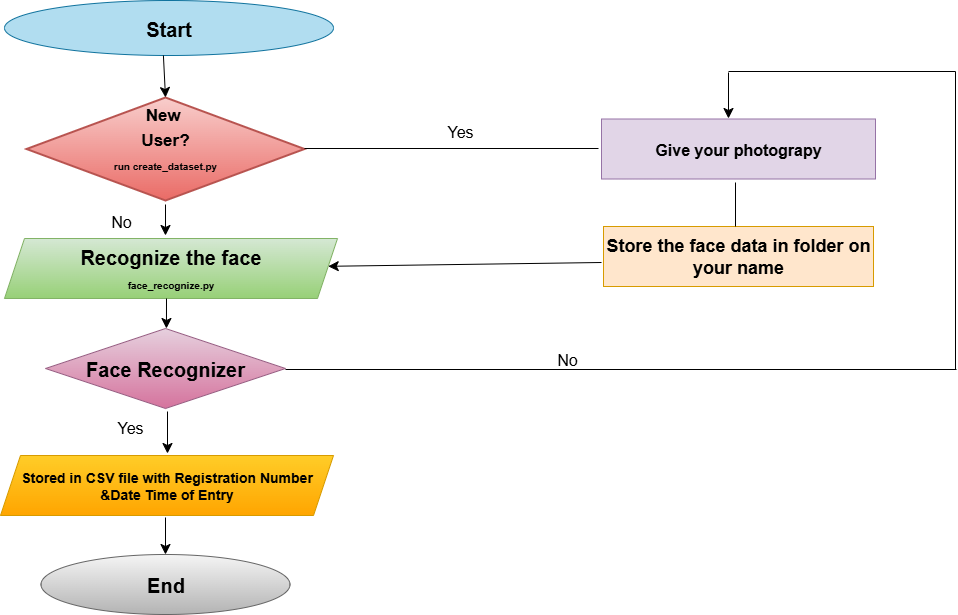

The diagram above was exported from draw.io. Its source (the exported page's mxGraphModel, read from the mxfile embedded in the PNG):
<mxGraphModel dx="1389" dy="749" grid="1" gridSize="10" guides="1" tooltips="1" connect="1" arrows="1" fold="1" page="1" pageScale="1" pageWidth="1600" pageHeight="1200" math="0" shadow="0">
  <root>
    <mxCell id="0" />
    <mxCell id="1" parent="0" />
    <mxCell id="rV3ezJVYuuxCaI2p6R2z-1" value="Start" style="ellipse;whiteSpace=wrap;html=1;fontStyle=1;fontFamily=Helvetica;fontSize=20;fillColor=#b1ddf0;strokeColor=#10739e;" vertex="1" parent="1">
      <mxGeometry x="284" y="60" width="329" height="55" as="geometry" />
    </mxCell>
    <mxCell id="rV3ezJVYuuxCaI2p6R2z-2" value="&lt;font style=&quot;font-size: 17px;&quot;&gt;New&amp;nbsp;&lt;/font&gt;&lt;div&gt;&lt;font style=&quot;font-size: 17px;&quot;&gt;User?&lt;/font&gt;&lt;div&gt;&lt;font style=&quot;font-size: 10px;&quot;&gt;run create_dataset.py&lt;/font&gt;&lt;/div&gt;&lt;div&gt;&lt;br&gt;&lt;/div&gt;&lt;/div&gt;" style="strokeWidth=2;html=1;shape=mxgraph.flowchart.decision;whiteSpace=wrap;fillColor=#f8cecc;gradientColor=#ea6b66;strokeColor=#b85450;fontSize=20;fontFamily=Helvetica;fontStyle=1" vertex="1" parent="1">
      <mxGeometry x="306" y="157" width="278" height="103" as="geometry" />
    </mxCell>
    <mxCell id="rV3ezJVYuuxCaI2p6R2z-3" value="Recognize the face&lt;div&gt;&lt;font size=&quot;1&quot;&gt;face_recognize.py&lt;/font&gt;&lt;/div&gt;" style="shape=parallelogram;perimeter=parallelogramPerimeter;whiteSpace=wrap;html=1;fixedSize=1;fillColor=#d5e8d4;strokeColor=#82b366;gradientColor=#97d077;fontSize=20;fontStyle=1" vertex="1" parent="1">
      <mxGeometry x="284" y="298" width="333" height="60" as="geometry" />
    </mxCell>
    <mxCell id="rV3ezJVYuuxCaI2p6R2z-4" value="Face Recognizer" style="rhombus;whiteSpace=wrap;html=1;fillColor=#e6d0de;gradientColor=#d5739d;strokeColor=#996185;fontSize=20;fontStyle=1" vertex="1" parent="1">
      <mxGeometry x="325" y="388" width="240" height="80" as="geometry" />
    </mxCell>
    <mxCell id="rV3ezJVYuuxCaI2p6R2z-5" value="&lt;b&gt;&lt;font style=&quot;font-size: 14px;&quot;&gt;&lt;font style=&quot;&quot;&gt;S&lt;/font&gt;tored in CSV file with Registration Number &amp;amp;Date Time of Entry&lt;/font&gt;&lt;/b&gt;" style="shape=parallelogram;perimeter=parallelogramPerimeter;whiteSpace=wrap;html=1;fixedSize=1;fillColor=#ffcd28;gradientColor=#ffa500;strokeColor=#d79b00;" vertex="1" parent="1">
      <mxGeometry x="280" y="515" width="333" height="60" as="geometry" />
    </mxCell>
    <mxCell id="rV3ezJVYuuxCaI2p6R2z-6" value="End" style="ellipse;whiteSpace=wrap;html=1;fillColor=#f5f5f5;gradientColor=#b3b3b3;strokeColor=#666666;fontSize=20;fontStyle=1" vertex="1" parent="1">
      <mxGeometry x="320.5" y="614" width="249" height="60" as="geometry" />
    </mxCell>
    <mxCell id="rV3ezJVYuuxCaI2p6R2z-7" value="Give your photograpy" style="rounded=0;whiteSpace=wrap;html=1;fillColor=#e1d5e7;strokeColor=#9673a6;fontStyle=1;fontSize=16;" vertex="1" parent="1">
      <mxGeometry x="881" y="178.5" width="274" height="60" as="geometry" />
    </mxCell>
    <mxCell id="rV3ezJVYuuxCaI2p6R2z-8" value="Store the face data in folder on your name" style="rounded=0;whiteSpace=wrap;html=1;fillColor=#ffe6cc;strokeColor=#d79b00;fontStyle=1;fontSize=18;" vertex="1" parent="1">
      <mxGeometry x="883" y="286" width="270" height="60" as="geometry" />
    </mxCell>
    <mxCell id="rV3ezJVYuuxCaI2p6R2z-9" value="" style="endArrow=classic;html=1;rounded=0;fontSize=12;startSize=8;endSize=8;curved=1;entryX=0.5;entryY=0;entryDx=0;entryDy=0;entryPerimeter=0;exitX=0.483;exitY=1;exitDx=0;exitDy=0;exitPerimeter=0;" edge="1" parent="1" source="rV3ezJVYuuxCaI2p6R2z-1" target="rV3ezJVYuuxCaI2p6R2z-2">
      <mxGeometry width="50" height="50" relative="1" as="geometry">
        <mxPoint x="443" y="118" as="sourcePoint" />
        <mxPoint x="498" y="67" as="targetPoint" />
      </mxGeometry>
    </mxCell>
    <mxCell id="rV3ezJVYuuxCaI2p6R2z-10" value="" style="endArrow=classic;html=1;rounded=0;fontSize=12;startSize=8;endSize=8;curved=1;" edge="1" parent="1">
      <mxGeometry width="50" height="50" relative="1" as="geometry">
        <mxPoint x="445" y="264" as="sourcePoint" />
        <mxPoint x="445" y="295" as="targetPoint" />
      </mxGeometry>
    </mxCell>
    <mxCell id="rV3ezJVYuuxCaI2p6R2z-11" value="" style="endArrow=classic;html=1;rounded=0;fontSize=12;startSize=8;endSize=8;curved=1;entryX=0.504;entryY=0;entryDx=0;entryDy=0;entryPerimeter=0;" edge="1" parent="1" target="rV3ezJVYuuxCaI2p6R2z-4">
      <mxGeometry width="50" height="50" relative="1" as="geometry">
        <mxPoint x="446" y="358" as="sourcePoint" />
        <mxPoint x="446" y="383" as="targetPoint" />
      </mxGeometry>
    </mxCell>
    <mxCell id="rV3ezJVYuuxCaI2p6R2z-12" value="" style="endArrow=classic;html=1;rounded=0;fontSize=12;startSize=8;endSize=8;curved=1;" edge="1" parent="1">
      <mxGeometry width="50" height="50" relative="1" as="geometry">
        <mxPoint x="447" y="471" as="sourcePoint" />
        <mxPoint x="447" y="513" as="targetPoint" />
      </mxGeometry>
    </mxCell>
    <mxCell id="rV3ezJVYuuxCaI2p6R2z-13" value="" style="endArrow=classic;html=1;rounded=0;fontSize=12;startSize=8;endSize=8;curved=1;entryX=0.5;entryY=0;entryDx=0;entryDy=0;" edge="1" parent="1" target="rV3ezJVYuuxCaI2p6R2z-6">
      <mxGeometry width="50" height="50" relative="1" as="geometry">
        <mxPoint x="445" y="577" as="sourcePoint" />
        <mxPoint x="495" y="527" as="targetPoint" />
      </mxGeometry>
    </mxCell>
    <mxCell id="rV3ezJVYuuxCaI2p6R2z-14" value="" style="endArrow=none;html=1;rounded=0;fontSize=12;startSize=8;endSize=8;curved=1;" edge="1" parent="1">
      <mxGeometry width="50" height="50" relative="1" as="geometry">
        <mxPoint x="565" y="429" as="sourcePoint" />
        <mxPoint x="1236" y="429" as="targetPoint" />
      </mxGeometry>
    </mxCell>
    <mxCell id="rV3ezJVYuuxCaI2p6R2z-15" value="" style="endArrow=none;html=1;rounded=0;fontSize=12;startSize=8;endSize=8;curved=1;" edge="1" parent="1">
      <mxGeometry width="50" height="50" relative="1" as="geometry">
        <mxPoint x="1235" y="429" as="sourcePoint" />
        <mxPoint x="1235" y="131" as="targetPoint" />
      </mxGeometry>
    </mxCell>
    <mxCell id="rV3ezJVYuuxCaI2p6R2z-16" value="" style="endArrow=none;html=1;rounded=0;fontSize=12;startSize=8;endSize=8;curved=1;" edge="1" parent="1">
      <mxGeometry width="50" height="50" relative="1" as="geometry">
        <mxPoint x="1008" y="131" as="sourcePoint" />
        <mxPoint x="1235" y="131" as="targetPoint" />
      </mxGeometry>
    </mxCell>
    <mxCell id="rV3ezJVYuuxCaI2p6R2z-17" value="" style="endArrow=classic;html=1;rounded=0;fontSize=12;startSize=8;endSize=8;curved=1;" edge="1" parent="1">
      <mxGeometry width="50" height="50" relative="1" as="geometry">
        <mxPoint x="1008" y="132" as="sourcePoint" />
        <mxPoint x="1008" y="178" as="targetPoint" />
      </mxGeometry>
    </mxCell>
    <mxCell id="rV3ezJVYuuxCaI2p6R2z-18" value="" style="endArrow=none;html=1;rounded=0;fontSize=12;startSize=8;endSize=8;curved=1;" edge="1" parent="1">
      <mxGeometry width="50" height="50" relative="1" as="geometry">
        <mxPoint x="584" y="208" as="sourcePoint" />
        <mxPoint x="878" y="208" as="targetPoint" />
      </mxGeometry>
    </mxCell>
    <mxCell id="rV3ezJVYuuxCaI2p6R2z-19" value="" style="endArrow=classic;html=1;rounded=0;fontSize=12;startSize=8;endSize=8;curved=1;" edge="1" parent="1" target="rV3ezJVYuuxCaI2p6R2z-3">
      <mxGeometry width="50" height="50" relative="1" as="geometry">
        <mxPoint x="881" y="322" as="sourcePoint" />
        <mxPoint x="879" y="341" as="targetPoint" />
      </mxGeometry>
    </mxCell>
    <mxCell id="rV3ezJVYuuxCaI2p6R2z-20" value="" style="endArrow=none;html=1;rounded=0;fontSize=12;startSize=8;endSize=8;curved=1;" edge="1" parent="1">
      <mxGeometry width="50" height="50" relative="1" as="geometry">
        <mxPoint x="1015" y="286" as="sourcePoint" />
        <mxPoint x="1015" y="242" as="targetPoint" />
      </mxGeometry>
    </mxCell>
    <mxCell id="rV3ezJVYuuxCaI2p6R2z-21" value="Yes" style="text;strokeColor=none;fillColor=none;html=1;align=center;verticalAlign=middle;whiteSpace=wrap;rounded=0;fontSize=16;" vertex="1" parent="1">
      <mxGeometry x="710" y="176" width="60" height="30" as="geometry" />
    </mxCell>
    <mxCell id="rV3ezJVYuuxCaI2p6R2z-22" value="No" style="text;strokeColor=none;fillColor=none;html=1;align=center;verticalAlign=middle;whiteSpace=wrap;rounded=0;fontSize=16;" vertex="1" parent="1">
      <mxGeometry x="817" y="404" width="60" height="30" as="geometry" />
    </mxCell>
    <mxCell id="rV3ezJVYuuxCaI2p6R2z-23" value="No" style="text;strokeColor=none;fillColor=none;html=1;align=center;verticalAlign=middle;whiteSpace=wrap;rounded=0;fontSize=16;" vertex="1" parent="1">
      <mxGeometry x="371" y="266" width="60" height="30" as="geometry" />
    </mxCell>
    <mxCell id="rV3ezJVYuuxCaI2p6R2z-24" value="Yes" style="text;strokeColor=none;fillColor=none;html=1;align=center;verticalAlign=middle;whiteSpace=wrap;rounded=0;fontSize=16;" vertex="1" parent="1">
      <mxGeometry x="380" y="472" width="60" height="30" as="geometry" />
    </mxCell>
  </root>
</mxGraphModel>